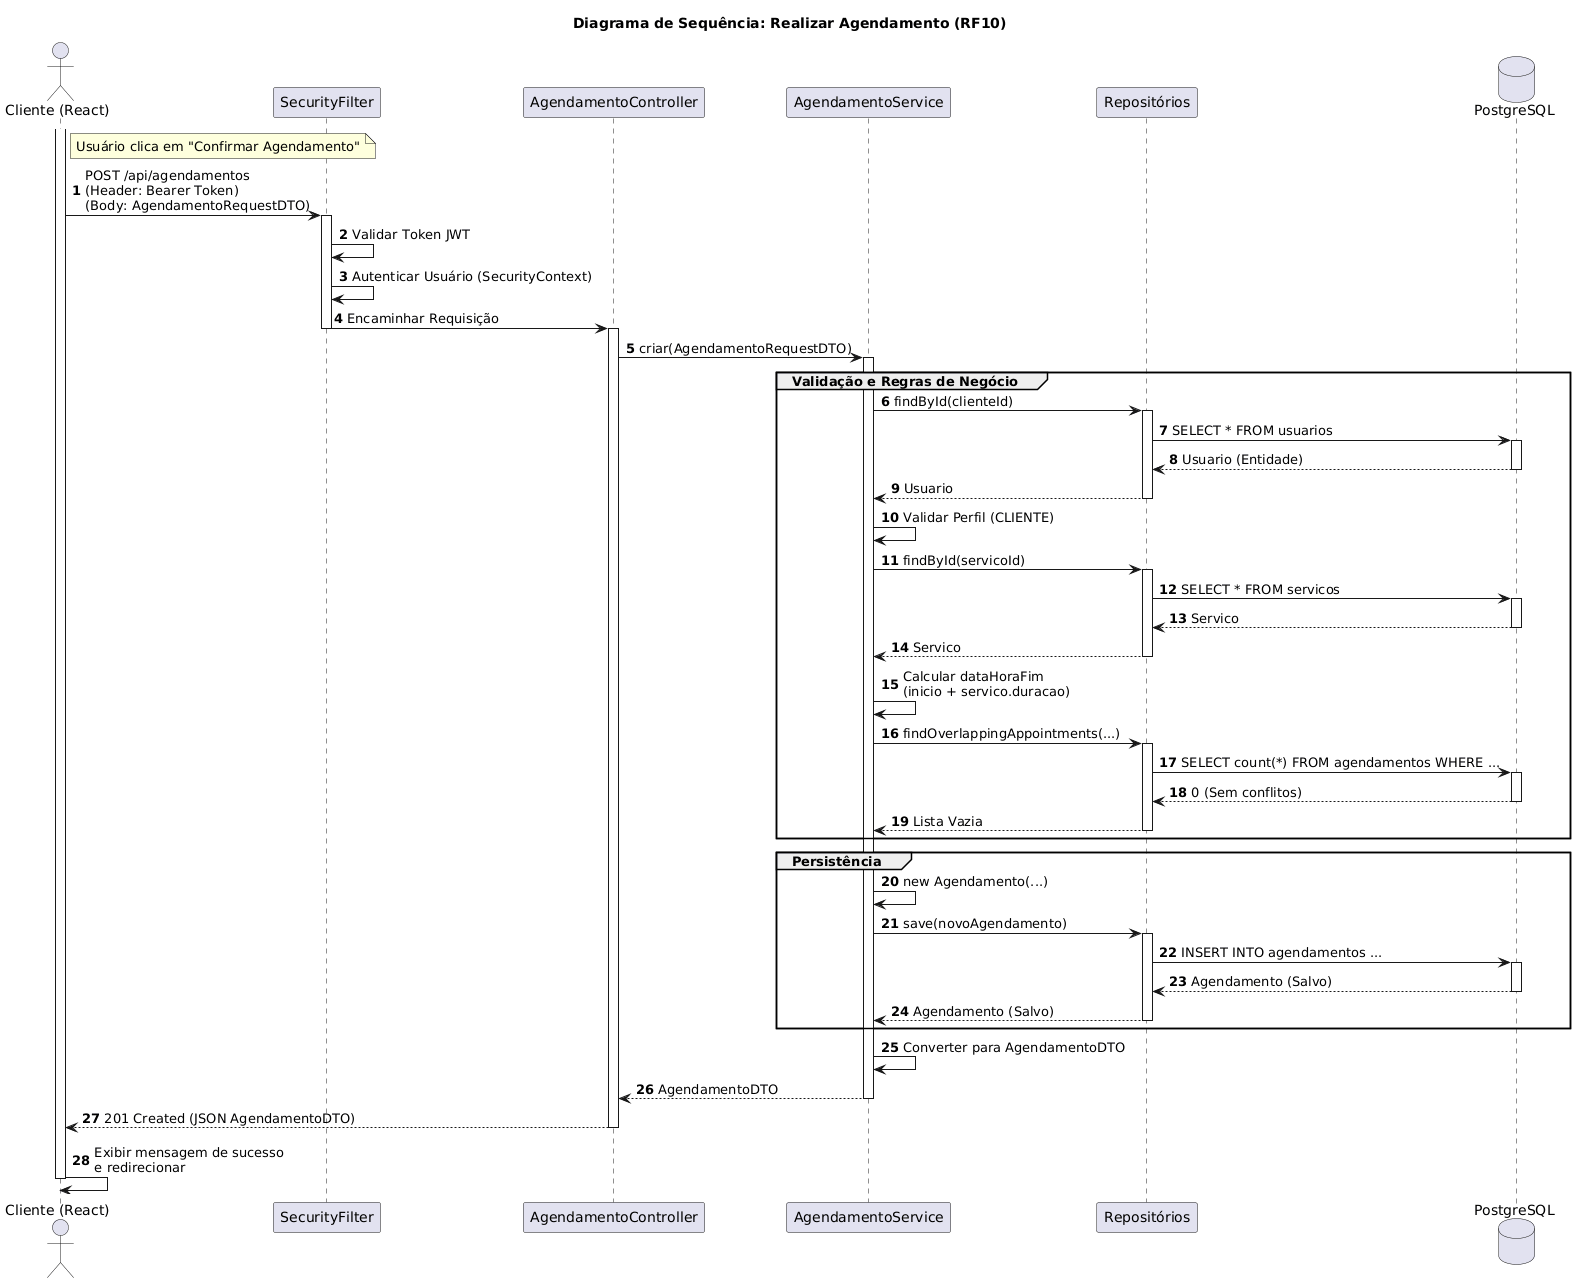

The diagram above was rendered by PlantUML. Its source (embedded in the PNG):
@startuml
autonumber
skinparam boxPadding 10

actor "Cliente (React)" as Frontend
participant "SecurityFilter" as Filter
participant "AgendamentoController" as Controller
participant "AgendamentoService" as Service
participant "Repositórios" as Repo
database "PostgreSQL" as DB

title Diagrama de Sequência: Realizar Agendamento (RF10)

activate Frontend

note right of Frontend: Usuário clica em "Confirmar Agendamento"

Frontend -> Filter: POST /api/agendamentos\n(Header: Bearer Token)\n(Body: AgendamentoRequestDTO)
activate Filter

Filter -> Filter: Validar Token JWT
Filter -> Filter: Autenticar Usuário (SecurityContext)
Filter -> Controller: Encaminhar Requisição
deactivate Filter

activate Controller
Controller -> Service: criar(AgendamentoRequestDTO)
activate Service

group Validação e Regras de Negócio
    Service -> Repo: findById(clienteId)
    activate Repo
    Repo -> DB: SELECT * FROM usuarios
    activate DB
    DB --> Repo: Usuario (Entidade)
    deactivate DB
    Repo --> Service: Usuario
    deactivate Repo

    Service -> Service: Validar Perfil (CLIENTE)

    Service -> Repo: findById(servicoId)
    activate Repo
    Repo -> DB: SELECT * FROM servicos
    activate DB
    DB --> Repo: Servico
    deactivate DB
    Repo --> Service: Servico
    deactivate Repo

    Service -> Service: Calcular dataHoraFim\n(inicio + servico.duracao)

    Service -> Repo: findOverlappingAppointments(...)
    activate Repo
    Repo -> DB: SELECT count(*) FROM agendamentos WHERE ...
    activate DB
    DB --> Repo: 0 (Sem conflitos)
    deactivate DB
    Repo --> Service: Lista Vazia
    deactivate Repo
end

group Persistência
    Service -> Service: new Agendamento(...)
    Service -> Repo: save(novoAgendamento)
    activate Repo
    Repo -> DB: INSERT INTO agendamentos ...
    activate DB
    DB --> Repo: Agendamento (Salvo)
    deactivate DB
    Repo --> Service: Agendamento (Salvo)
    deactivate Repo
end

Service -> Service: Converter para AgendamentoDTO
Service --> Controller: AgendamentoDTO
deactivate Service

Controller --> Frontend: 201 Created (JSON AgendamentoDTO)
deactivate Controller

Frontend -> Frontend: Exibir mensagem de sucesso\ne redirecionar
deactivate Frontend
@enduml